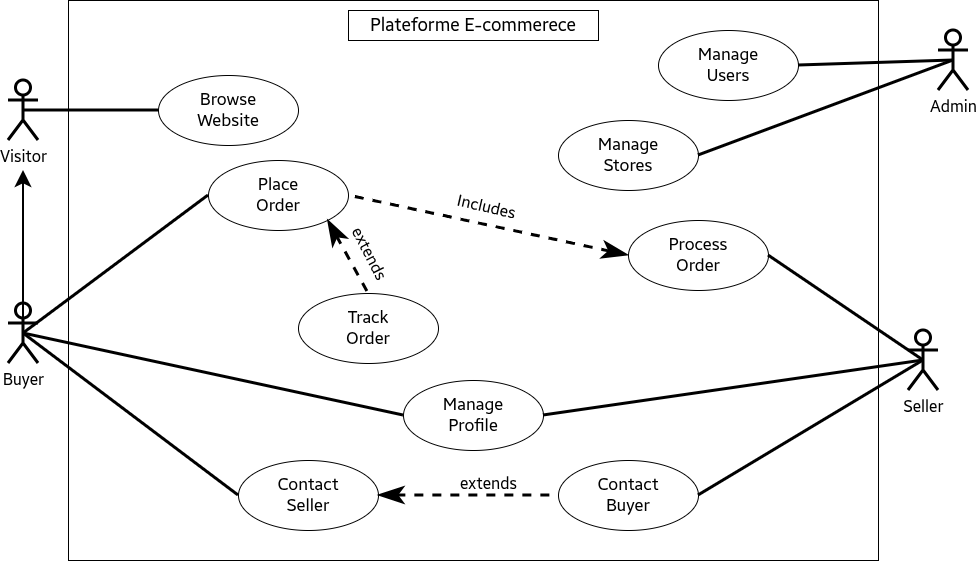

The diagram above was exported from draw.io. Its source (the exported page's mxGraphModel, read from the mxfile embedded in the PNG):
<mxGraphModel dx="1265" dy="800" grid="1" gridSize="10" guides="1" tooltips="1" connect="1" arrows="1" fold="1" page="1" pageScale="1" pageWidth="1169" pageHeight="827" math="0" shadow="0">
  <root>
    <mxCell id="0" />
    <mxCell id="1" parent="0" />
    <mxCell id="stHuT_424vucNQDbXBPN-1" value="" style="rounded=0;whiteSpace=wrap;html=1;fontSize=17;fontFamily=Samsung Sans;" vertex="1" parent="1">
      <mxGeometry x="180" y="80" width="810" height="560" as="geometry" />
    </mxCell>
    <mxCell id="stHuT_424vucNQDbXBPN-3" value="&lt;font style=&quot;font-size: 18px;&quot; face=&quot;Samsung Sans&quot;&gt;Plateforme E-commerece&lt;/font&gt;" style="whiteSpace=wrap;html=1;" vertex="1" parent="1">
      <mxGeometry x="460" y="90" width="250" height="30" as="geometry" />
    </mxCell>
    <mxCell id="stHuT_424vucNQDbXBPN-4" value="&lt;font&gt;Buyer&lt;/font&gt;" style="shape=umlActor;verticalLabelPosition=bottom;verticalAlign=top;html=1;outlineConnect=0;fontSize=16;fontFamily=Samsung Sans;strokeWidth=3;perimeterSpacing=0;" vertex="1" parent="1">
      <mxGeometry x="120" y="383" width="30" height="60" as="geometry" />
    </mxCell>
    <mxCell id="stHuT_424vucNQDbXBPN-5" value="Manage&lt;div&gt;Users&lt;/div&gt;" style="ellipse;whiteSpace=wrap;html=1;fontSize=17;fontFamily=Samsung Sans;" vertex="1" parent="1">
      <mxGeometry x="770" y="110" width="140" height="70" as="geometry" />
    </mxCell>
    <mxCell id="stHuT_424vucNQDbXBPN-6" value="Manage&lt;div&gt;Stores&lt;/div&gt;" style="ellipse;whiteSpace=wrap;html=1;fontSize=17;fontFamily=Samsung Sans;" vertex="1" parent="1">
      <mxGeometry x="670" y="200" width="140" height="70" as="geometry" />
    </mxCell>
    <mxCell id="stHuT_424vucNQDbXBPN-7" value="&lt;font&gt;Admin&lt;/font&gt;" style="shape=umlActor;verticalLabelPosition=bottom;verticalAlign=top;html=1;outlineConnect=0;fontSize=16;fontFamily=Samsung Sans;strokeWidth=3;perimeterSpacing=0;" vertex="1" parent="1">
      <mxGeometry x="1050" y="110" width="30" height="60" as="geometry" />
    </mxCell>
    <mxCell id="stHuT_424vucNQDbXBPN-8" value="" style="endArrow=none;html=1;rounded=0;entryX=0.5;entryY=0.5;entryDx=0;entryDy=0;entryPerimeter=0;exitX=1;exitY=0.5;exitDx=0;exitDy=0;fontSize=11;strokeWidth=3;" edge="1" parent="1" source="stHuT_424vucNQDbXBPN-5" target="stHuT_424vucNQDbXBPN-7">
      <mxGeometry width="50" height="50" relative="1" as="geometry">
        <mxPoint x="350" y="440" as="sourcePoint" />
        <mxPoint x="400" y="390" as="targetPoint" />
      </mxGeometry>
    </mxCell>
    <mxCell id="stHuT_424vucNQDbXBPN-9" value="" style="endArrow=none;html=1;rounded=0;entryX=0.5;entryY=0.5;entryDx=0;entryDy=0;entryPerimeter=0;exitX=1;exitY=0.5;exitDx=0;exitDy=0;fontSize=11;strokeWidth=3;" edge="1" parent="1" source="stHuT_424vucNQDbXBPN-6" target="stHuT_424vucNQDbXBPN-7">
      <mxGeometry width="50" height="50" relative="1" as="geometry">
        <mxPoint x="830" y="340" as="sourcePoint" />
        <mxPoint x="1145" y="405" as="targetPoint" />
      </mxGeometry>
    </mxCell>
    <mxCell id="stHuT_424vucNQDbXBPN-10" value="&lt;font&gt;Seller&lt;/font&gt;" style="shape=umlActor;verticalLabelPosition=bottom;verticalAlign=top;html=1;outlineConnect=0;fontSize=16;fontFamily=Samsung Sans;strokeWidth=3;perimeterSpacing=0;" vertex="1" parent="1">
      <mxGeometry x="1020" y="410" width="30" height="60" as="geometry" />
    </mxCell>
    <mxCell id="stHuT_424vucNQDbXBPN-12" value="&lt;font&gt;Visitor&lt;/font&gt;" style="shape=umlActor;verticalLabelPosition=bottom;verticalAlign=top;html=1;outlineConnect=0;fontSize=16;fontFamily=Samsung Sans;strokeWidth=3;perimeterSpacing=0;" vertex="1" parent="1">
      <mxGeometry x="120" y="160" width="30" height="60" as="geometry" />
    </mxCell>
    <mxCell id="stHuT_424vucNQDbXBPN-13" value="Browse&lt;div&gt;Website&lt;/div&gt;" style="ellipse;whiteSpace=wrap;html=1;fontSize=17;fontFamily=Samsung Sans;" vertex="1" parent="1">
      <mxGeometry x="270" y="155" width="140" height="70" as="geometry" />
    </mxCell>
    <mxCell id="stHuT_424vucNQDbXBPN-14" value="" style="endArrow=none;html=1;rounded=0;entryX=0;entryY=0.5;entryDx=0;entryDy=0;exitX=0.5;exitY=0.5;exitDx=0;exitDy=0;fontSize=11;strokeWidth=3;exitPerimeter=0;" edge="1" parent="1" source="stHuT_424vucNQDbXBPN-12" target="stHuT_424vucNQDbXBPN-13">
      <mxGeometry width="50" height="50" relative="1" as="geometry">
        <mxPoint x="150" y="345" as="sourcePoint" />
        <mxPoint x="405" y="250" as="targetPoint" />
      </mxGeometry>
    </mxCell>
    <mxCell id="stHuT_424vucNQDbXBPN-15" value="" style="endArrow=classic;html=1;rounded=0;exitX=0.5;exitY=0.5;exitDx=0;exitDy=0;exitPerimeter=0;strokeWidth=2;endSize=11;" edge="1" parent="1" source="stHuT_424vucNQDbXBPN-4">
      <mxGeometry width="50" height="50" relative="1" as="geometry">
        <mxPoint x="350" y="440" as="sourcePoint" />
        <mxPoint x="135" y="250" as="targetPoint" />
      </mxGeometry>
    </mxCell>
    <mxCell id="stHuT_424vucNQDbXBPN-16" value="Place&lt;div&gt;Order&lt;/div&gt;" style="ellipse;whiteSpace=wrap;html=1;fontSize=17;fontFamily=Samsung Sans;" vertex="1" parent="1">
      <mxGeometry x="320" y="240" width="140" height="70" as="geometry" />
    </mxCell>
    <mxCell id="stHuT_424vucNQDbXBPN-17" value="" style="endArrow=none;html=1;rounded=0;exitX=0.5;exitY=0.5;exitDx=0;exitDy=0;fontSize=11;strokeWidth=3;exitPerimeter=0;entryX=0;entryY=0.5;entryDx=0;entryDy=0;" edge="1" parent="1" source="stHuT_424vucNQDbXBPN-4" target="stHuT_424vucNQDbXBPN-16">
      <mxGeometry width="50" height="50" relative="1" as="geometry">
        <mxPoint x="130" y="640" as="sourcePoint" />
        <mxPoint x="265" y="640" as="targetPoint" />
      </mxGeometry>
    </mxCell>
    <mxCell id="stHuT_424vucNQDbXBPN-18" value="" style="endArrow=none;dashed=1;html=1;rounded=0;entryX=1;entryY=0.5;entryDx=0;entryDy=0;exitX=0;exitY=0.5;exitDx=0;exitDy=0;endFill=0;endSize=15;startArrow=classicThin;startFill=1;startSize=17;strokeWidth=3;" edge="1" parent="1" source="stHuT_424vucNQDbXBPN-19" target="stHuT_424vucNQDbXBPN-16">
      <mxGeometry width="50" height="50" relative="1" as="geometry">
        <mxPoint x="350" y="450" as="sourcePoint" />
        <mxPoint x="400" y="400" as="targetPoint" />
      </mxGeometry>
    </mxCell>
    <mxCell id="stHuT_424vucNQDbXBPN-20" value="Includes" style="edgeLabel;html=1;align=center;verticalAlign=middle;resizable=0;points=[];fontFamily=Samsung Sans;fontSize=16;spacingRight=3;rotation=13;" vertex="1" connectable="0" parent="stHuT_424vucNQDbXBPN-18">
      <mxGeometry x="0.1115" y="5" relative="1" as="geometry">
        <mxPoint x="15" y="-21" as="offset" />
      </mxGeometry>
    </mxCell>
    <mxCell id="stHuT_424vucNQDbXBPN-19" value="Process&lt;div&gt;Order&lt;/div&gt;" style="ellipse;whiteSpace=wrap;html=1;fontSize=17;fontFamily=Samsung Sans;" vertex="1" parent="1">
      <mxGeometry x="740" y="300" width="140" height="70" as="geometry" />
    </mxCell>
    <mxCell id="stHuT_424vucNQDbXBPN-22" value="" style="endArrow=none;html=1;rounded=0;entryX=1;entryY=0.5;entryDx=0;entryDy=0;exitX=0.5;exitY=0.5;exitDx=0;exitDy=0;fontSize=11;strokeWidth=3;exitPerimeter=0;" edge="1" parent="1" source="stHuT_424vucNQDbXBPN-10" target="stHuT_424vucNQDbXBPN-19">
      <mxGeometry width="50" height="50" relative="1" as="geometry">
        <mxPoint x="1100" y="455" as="sourcePoint" />
        <mxPoint x="1355" y="360" as="targetPoint" />
      </mxGeometry>
    </mxCell>
    <mxCell id="stHuT_424vucNQDbXBPN-23" value="Manage&lt;div&gt;Profile&lt;/div&gt;" style="ellipse;whiteSpace=wrap;html=1;fontSize=17;fontFamily=Samsung Sans;" vertex="1" parent="1">
      <mxGeometry x="515" y="460" width="140" height="70" as="geometry" />
    </mxCell>
    <mxCell id="stHuT_424vucNQDbXBPN-24" value="Track&lt;div&gt;Order&lt;/div&gt;" style="ellipse;whiteSpace=wrap;html=1;fontSize=17;fontFamily=Samsung Sans;" vertex="1" parent="1">
      <mxGeometry x="410" y="373" width="140" height="70" as="geometry" />
    </mxCell>
    <mxCell id="stHuT_424vucNQDbXBPN-25" value="" style="endArrow=none;dashed=1;html=1;rounded=0;entryX=0.5;entryY=0;entryDx=0;entryDy=0;exitX=1;exitY=1;exitDx=0;exitDy=0;endFill=0;endSize=15;startArrow=classicThin;startFill=1;startSize=17;strokeWidth=3;" edge="1" parent="1" source="stHuT_424vucNQDbXBPN-16" target="stHuT_424vucNQDbXBPN-24">
      <mxGeometry width="50" height="50" relative="1" as="geometry">
        <mxPoint x="810" y="800" as="sourcePoint" />
        <mxPoint x="570" y="730" as="targetPoint" />
      </mxGeometry>
    </mxCell>
    <mxCell id="stHuT_424vucNQDbXBPN-26" value="extends" style="edgeLabel;html=1;align=center;verticalAlign=middle;resizable=0;points=[];fontFamily=Samsung Sans;fontSize=16;spacingRight=3;rotation=63;" vertex="1" connectable="0" parent="stHuT_424vucNQDbXBPN-25">
      <mxGeometry x="0.1115" y="5" relative="1" as="geometry">
        <mxPoint x="16" y="-4" as="offset" />
      </mxGeometry>
    </mxCell>
    <mxCell id="stHuT_424vucNQDbXBPN-27" value="" style="endArrow=none;html=1;rounded=0;exitX=0;exitY=0.5;exitDx=0;exitDy=0;fontSize=11;strokeWidth=3;entryX=0.5;entryY=0.5;entryDx=0;entryDy=0;entryPerimeter=0;" edge="1" parent="1" source="stHuT_424vucNQDbXBPN-23" target="stHuT_424vucNQDbXBPN-4">
      <mxGeometry width="50" height="50" relative="1" as="geometry">
        <mxPoint x="150" y="648" as="sourcePoint" />
        <mxPoint x="335" y="510" as="targetPoint" />
      </mxGeometry>
    </mxCell>
    <mxCell id="stHuT_424vucNQDbXBPN-28" value="" style="endArrow=none;html=1;rounded=0;exitX=1;exitY=0.5;exitDx=0;exitDy=0;fontSize=11;strokeWidth=3;entryX=0.5;entryY=0.5;entryDx=0;entryDy=0;entryPerimeter=0;" edge="1" parent="1" source="stHuT_424vucNQDbXBPN-23" target="stHuT_424vucNQDbXBPN-10">
      <mxGeometry width="50" height="50" relative="1" as="geometry">
        <mxPoint x="725" y="654" as="sourcePoint" />
        <mxPoint x="910" y="516" as="targetPoint" />
      </mxGeometry>
    </mxCell>
    <mxCell id="stHuT_424vucNQDbXBPN-29" value="Contact&lt;div&gt;Seller&lt;/div&gt;" style="ellipse;whiteSpace=wrap;html=1;fontSize=17;fontFamily=Samsung Sans;" vertex="1" parent="1">
      <mxGeometry x="350" y="540" width="140" height="70" as="geometry" />
    </mxCell>
    <mxCell id="stHuT_424vucNQDbXBPN-30" value="" style="endArrow=none;html=1;rounded=0;exitX=0;exitY=0.5;exitDx=0;exitDy=0;fontSize=11;strokeWidth=3;entryX=0.5;entryY=0.5;entryDx=0;entryDy=0;entryPerimeter=0;" edge="1" parent="1" source="stHuT_424vucNQDbXBPN-29" target="stHuT_424vucNQDbXBPN-4">
      <mxGeometry width="50" height="50" relative="1" as="geometry">
        <mxPoint x="530" y="552" as="sourcePoint" />
        <mxPoint x="150" y="470" as="targetPoint" />
      </mxGeometry>
    </mxCell>
    <mxCell id="stHuT_424vucNQDbXBPN-31" value="Contact&lt;div&gt;Buyer&lt;/div&gt;" style="ellipse;whiteSpace=wrap;html=1;fontSize=17;fontFamily=Samsung Sans;" vertex="1" parent="1">
      <mxGeometry x="670" y="540" width="140" height="70" as="geometry" />
    </mxCell>
    <mxCell id="stHuT_424vucNQDbXBPN-32" value="" style="endArrow=none;dashed=1;html=1;rounded=0;entryX=0;entryY=0.5;entryDx=0;entryDy=0;exitX=1;exitY=0.5;exitDx=0;exitDy=0;endFill=0;endSize=15;startArrow=classicThin;startFill=1;startSize=17;strokeWidth=3;" edge="1" parent="1" source="stHuT_424vucNQDbXBPN-29" target="stHuT_424vucNQDbXBPN-31">
      <mxGeometry width="50" height="50" relative="1" as="geometry">
        <mxPoint x="580" y="680" as="sourcePoint" />
        <mxPoint x="621" y="753" as="targetPoint" />
      </mxGeometry>
    </mxCell>
    <mxCell id="stHuT_424vucNQDbXBPN-33" value="extends" style="edgeLabel;html=1;align=center;verticalAlign=middle;resizable=0;points=[];fontFamily=Samsung Sans;fontSize=16;spacingRight=3;rotation=0;" vertex="1" connectable="0" parent="stHuT_424vucNQDbXBPN-32">
      <mxGeometry x="0.1115" y="5" relative="1" as="geometry">
        <mxPoint x="11" y="-8" as="offset" />
      </mxGeometry>
    </mxCell>
    <mxCell id="stHuT_424vucNQDbXBPN-34" value="" style="endArrow=none;html=1;rounded=0;exitX=1;exitY=0.5;exitDx=0;exitDy=0;fontSize=11;strokeWidth=3;entryX=0.5;entryY=0.5;entryDx=0;entryDy=0;entryPerimeter=0;" edge="1" parent="1" source="stHuT_424vucNQDbXBPN-31" target="stHuT_424vucNQDbXBPN-10">
      <mxGeometry width="50" height="50" relative="1" as="geometry">
        <mxPoint x="800" y="575" as="sourcePoint" />
        <mxPoint x="1180" y="520" as="targetPoint" />
      </mxGeometry>
    </mxCell>
  </root>
</mxGraphModel>